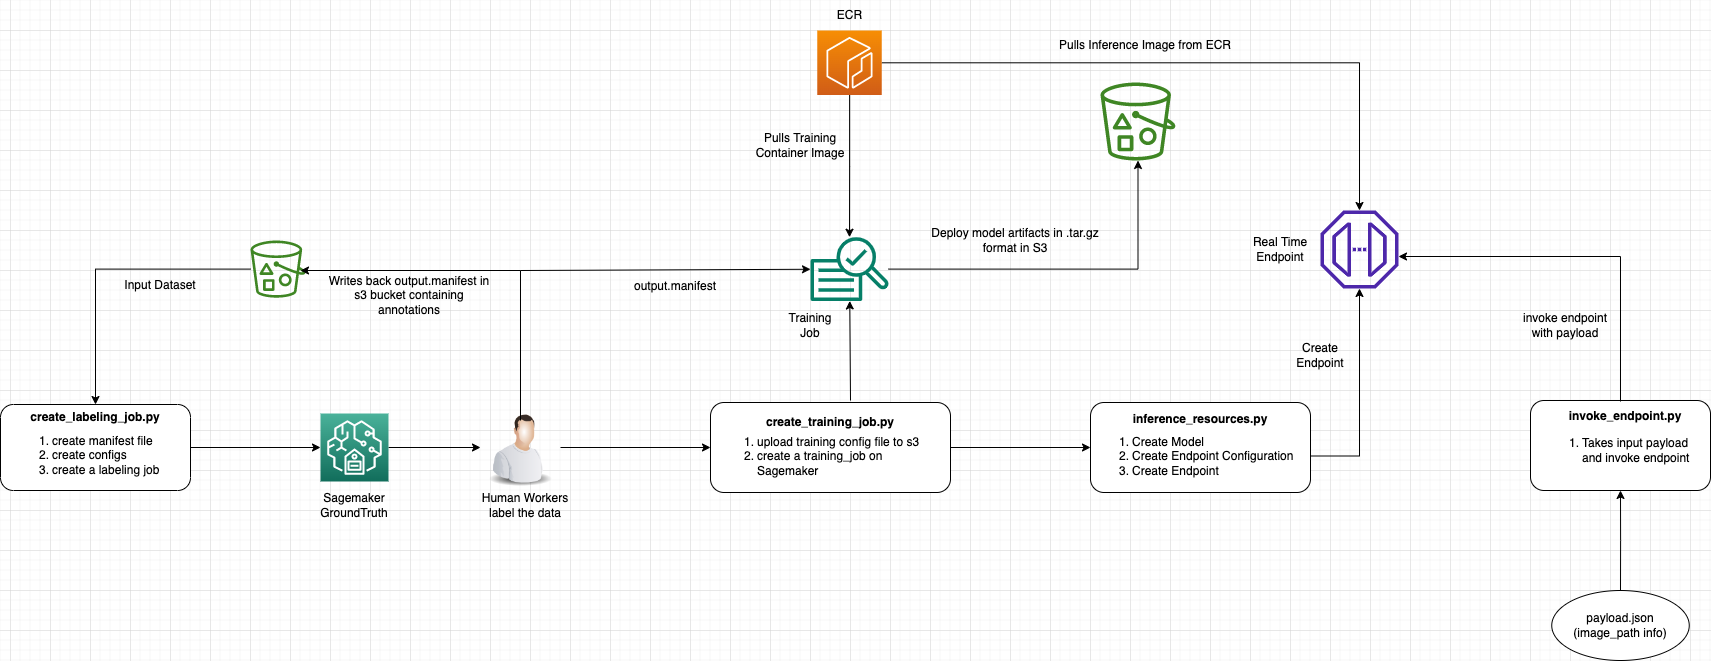

The diagram above was exported from draw.io. Its source (the exported page's mxGraphModel, read from the mxfile embedded in the PNG):
<mxGraphModel dx="954" dy="1789" grid="1" gridSize="10" guides="1" tooltips="1" connect="1" arrows="1" fold="1" page="1" pageScale="1" pageWidth="827" pageHeight="1169" math="0" shadow="0">
  <root>
    <mxCell id="0" />
    <mxCell id="1" parent="0" />
    <mxCell id="Y3BfnYbPuB7WjgZDwSX6-15" value="" style="edgeStyle=orthogonalEdgeStyle;rounded=0;orthogonalLoop=1;jettySize=auto;html=1;" parent="1" source="Y3BfnYbPuB7WjgZDwSX6-1" target="Y3BfnYbPuB7WjgZDwSX6-14" edge="1">
      <mxGeometry relative="1" as="geometry" />
    </mxCell>
    <mxCell id="Y3BfnYbPuB7WjgZDwSX6-1" value="" style="sketch=0;points=[[0,0,0],[0.25,0,0],[0.5,0,0],[0.75,0,0],[1,0,0],[0,1,0],[0.25,1,0],[0.5,1,0],[0.75,1,0],[1,1,0],[0,0.25,0],[0,0.5,0],[0,0.75,0],[1,0.25,0],[1,0.5,0],[1,0.75,0]];outlineConnect=0;fontColor=#232F3E;gradientColor=#4AB29A;gradientDirection=north;fillColor=#116D5B;strokeColor=#ffffff;dashed=0;verticalLabelPosition=bottom;verticalAlign=top;align=center;html=1;fontSize=12;fontStyle=0;aspect=fixed;shape=mxgraph.aws4.resourceIcon;resIcon=mxgraph.aws4.sagemaker_ground_truth;" parent="1" vertex="1">
      <mxGeometry x="350" y="223" width="68" height="68" as="geometry" />
    </mxCell>
    <mxCell id="Y3BfnYbPuB7WjgZDwSX6-2" value="Sagemaker GroundTruth&lt;br&gt;" style="text;html=1;strokeColor=none;fillColor=none;align=center;verticalAlign=middle;whiteSpace=wrap;rounded=0;" parent="1" vertex="1">
      <mxGeometry x="354" y="300" width="60" height="30" as="geometry" />
    </mxCell>
    <mxCell id="Y3BfnYbPuB7WjgZDwSX6-7" value="" style="edgeStyle=orthogonalEdgeStyle;rounded=0;orthogonalLoop=1;jettySize=auto;html=1;" parent="1" source="Y3BfnYbPuB7WjgZDwSX6-3" target="Y3BfnYbPuB7WjgZDwSX6-6" edge="1">
      <mxGeometry relative="1" as="geometry" />
    </mxCell>
    <mxCell id="Y3BfnYbPuB7WjgZDwSX6-3" value="" style="sketch=0;outlineConnect=0;fontColor=#232F3E;gradientColor=none;fillColor=#3F8624;strokeColor=none;dashed=0;verticalLabelPosition=bottom;verticalAlign=top;align=center;html=1;fontSize=12;fontStyle=0;aspect=fixed;pointerEvents=1;shape=mxgraph.aws4.bucket_with_objects;" parent="1" vertex="1">
      <mxGeometry x="280" y="50" width="55" height="57.2" as="geometry" />
    </mxCell>
    <mxCell id="Y3BfnYbPuB7WjgZDwSX6-13" value="" style="edgeStyle=orthogonalEdgeStyle;rounded=0;orthogonalLoop=1;jettySize=auto;html=1;entryX=0;entryY=0.5;entryDx=0;entryDy=0;entryPerimeter=0;" parent="1" source="Y3BfnYbPuB7WjgZDwSX6-6" target="Y3BfnYbPuB7WjgZDwSX6-1" edge="1">
      <mxGeometry relative="1" as="geometry">
        <mxPoint x="310" y="310" as="targetPoint" />
      </mxGeometry>
    </mxCell>
    <mxCell id="Y3BfnYbPuB7WjgZDwSX6-6" value="" style="rounded=1;whiteSpace=wrap;html=1;" parent="1" vertex="1">
      <mxGeometry x="30" y="214" width="190" height="86" as="geometry" />
    </mxCell>
    <mxCell id="Y3BfnYbPuB7WjgZDwSX6-8" value="&lt;b&gt;create_labeling_job.py&lt;/b&gt;" style="text;html=1;strokeColor=none;fillColor=none;align=center;verticalAlign=middle;whiteSpace=wrap;rounded=0;" parent="1" vertex="1">
      <mxGeometry x="40" y="214" width="170" height="26" as="geometry" />
    </mxCell>
    <mxCell id="Y3BfnYbPuB7WjgZDwSX6-10" value="&lt;ol&gt;&lt;li&gt;create manifest file&lt;/li&gt;&lt;li&gt;create configs&lt;/li&gt;&lt;li&gt;create a labeling job&lt;/li&gt;&lt;/ol&gt;" style="text;html=1;strokeColor=none;fillColor=none;align=left;verticalAlign=middle;whiteSpace=wrap;rounded=0;" parent="1" vertex="1">
      <mxGeometry x="40" y="240" width="160" height="50" as="geometry" />
    </mxCell>
    <mxCell id="Y3BfnYbPuB7WjgZDwSX6-11" value="Input Dataset" style="text;html=1;strokeColor=none;fillColor=none;align=center;verticalAlign=middle;whiteSpace=wrap;rounded=0;" parent="1" vertex="1">
      <mxGeometry x="140" y="80" width="100" height="30" as="geometry" />
    </mxCell>
    <mxCell id="Y3BfnYbPuB7WjgZDwSX6-31" style="edgeStyle=orthogonalEdgeStyle;rounded=0;orthogonalLoop=1;jettySize=auto;html=1;" parent="1" source="Y3BfnYbPuB7WjgZDwSX6-14" target="Y3BfnYbPuB7WjgZDwSX6-23" edge="1">
      <mxGeometry relative="1" as="geometry" />
    </mxCell>
    <mxCell id="Y3BfnYbPuB7WjgZDwSX6-14" value="" style="image;html=1;image=img/lib/clip_art/people/Worker_Man_128x128.png" parent="1" vertex="1">
      <mxGeometry x="510" y="217" width="80" height="80" as="geometry" />
    </mxCell>
    <mxCell id="Y3BfnYbPuB7WjgZDwSX6-16" value="Human Workers label the data" style="text;html=1;strokeColor=none;fillColor=none;align=center;verticalAlign=middle;whiteSpace=wrap;rounded=0;" parent="1" vertex="1">
      <mxGeometry x="510" y="300" width="90" height="30" as="geometry" />
    </mxCell>
    <mxCell id="Y3BfnYbPuB7WjgZDwSX6-19" value="" style="endArrow=none;html=1;rounded=0;" parent="1" edge="1">
      <mxGeometry width="50" height="50" relative="1" as="geometry">
        <mxPoint x="550" y="80" as="sourcePoint" />
        <mxPoint x="550" y="230" as="targetPoint" />
      </mxGeometry>
    </mxCell>
    <mxCell id="Y3BfnYbPuB7WjgZDwSX6-21" value="" style="endArrow=classic;html=1;rounded=0;" parent="1" edge="1">
      <mxGeometry width="50" height="50" relative="1" as="geometry">
        <mxPoint x="550" y="80" as="sourcePoint" />
        <mxPoint x="330" y="80" as="targetPoint" />
      </mxGeometry>
    </mxCell>
    <mxCell id="Y3BfnYbPuB7WjgZDwSX6-22" value="Writes back output.manifest in s3 bucket containing annotations&lt;br&gt;" style="text;html=1;strokeColor=none;fillColor=none;align=center;verticalAlign=middle;whiteSpace=wrap;rounded=0;" parent="1" vertex="1">
      <mxGeometry x="354" y="80" width="170" height="50" as="geometry" />
    </mxCell>
    <mxCell id="Y3BfnYbPuB7WjgZDwSX6-52" style="edgeStyle=orthogonalEdgeStyle;rounded=0;orthogonalLoop=1;jettySize=auto;html=1;entryX=0;entryY=0.5;entryDx=0;entryDy=0;" parent="1" source="Y3BfnYbPuB7WjgZDwSX6-23" target="Y3BfnYbPuB7WjgZDwSX6-48" edge="1">
      <mxGeometry relative="1" as="geometry" />
    </mxCell>
    <mxCell id="Y3BfnYbPuB7WjgZDwSX6-23" value="" style="rounded=1;whiteSpace=wrap;html=1;align=left;" parent="1" vertex="1">
      <mxGeometry x="740" y="212" width="240" height="90" as="geometry" />
    </mxCell>
    <mxCell id="Y3BfnYbPuB7WjgZDwSX6-26" value="&lt;b&gt;create_training_job.py&lt;/b&gt;" style="text;html=1;strokeColor=none;fillColor=none;align=center;verticalAlign=middle;whiteSpace=wrap;rounded=0;" parent="1" vertex="1">
      <mxGeometry x="755" y="217" width="210" height="30" as="geometry" />
    </mxCell>
    <mxCell id="Y3BfnYbPuB7WjgZDwSX6-28" value="&lt;ol&gt;&lt;li&gt;upload training config file to s3&lt;/li&gt;&lt;li&gt;create a training_job on Sagemaker&lt;/li&gt;&lt;/ol&gt;" style="text;html=1;strokeColor=none;fillColor=none;align=left;verticalAlign=middle;whiteSpace=wrap;rounded=0;" parent="1" vertex="1">
      <mxGeometry x="745" y="241" width="225" height="50" as="geometry" />
    </mxCell>
    <mxCell id="Y3BfnYbPuB7WjgZDwSX6-46" style="edgeStyle=orthogonalEdgeStyle;rounded=0;orthogonalLoop=1;jettySize=auto;html=1;" parent="1" source="Y3BfnYbPuB7WjgZDwSX6-32" target="Y3BfnYbPuB7WjgZDwSX6-37" edge="1">
      <mxGeometry relative="1" as="geometry" />
    </mxCell>
    <mxCell id="Y3BfnYbPuB7WjgZDwSX6-32" value="" style="sketch=0;outlineConnect=0;fontColor=#232F3E;gradientColor=none;fillColor=#067F68;strokeColor=none;dashed=0;verticalLabelPosition=bottom;verticalAlign=top;align=center;html=1;fontSize=12;fontStyle=0;aspect=fixed;pointerEvents=1;shape=mxgraph.aws4.sagemaker_train;" parent="1" vertex="1">
      <mxGeometry x="840" y="46.1" width="78" height="65" as="geometry" />
    </mxCell>
    <mxCell id="Y3BfnYbPuB7WjgZDwSX6-43" style="edgeStyle=orthogonalEdgeStyle;rounded=0;orthogonalLoop=1;jettySize=auto;html=1;" parent="1" source="Y3BfnYbPuB7WjgZDwSX6-35" target="Y3BfnYbPuB7WjgZDwSX6-32" edge="1">
      <mxGeometry relative="1" as="geometry" />
    </mxCell>
    <mxCell id="Y3BfnYbPuB7WjgZDwSX6-54" style="edgeStyle=orthogonalEdgeStyle;rounded=0;orthogonalLoop=1;jettySize=auto;html=1;" parent="1" source="Y3BfnYbPuB7WjgZDwSX6-35" target="Y3BfnYbPuB7WjgZDwSX6-49" edge="1">
      <mxGeometry relative="1" as="geometry" />
    </mxCell>
    <mxCell id="Y3BfnYbPuB7WjgZDwSX6-35" value="" style="sketch=0;points=[[0,0,0],[0.25,0,0],[0.5,0,0],[0.75,0,0],[1,0,0],[0,1,0],[0.25,1,0],[0.5,1,0],[0.75,1,0],[1,1,0],[0,0.25,0],[0,0.5,0],[0,0.75,0],[1,0.25,0],[1,0.5,0],[1,0.75,0]];outlineConnect=0;fontColor=#232F3E;gradientColor=#F78E04;gradientDirection=north;fillColor=#D05C17;strokeColor=#ffffff;dashed=0;verticalLabelPosition=bottom;verticalAlign=top;align=center;html=1;fontSize=12;fontStyle=0;aspect=fixed;shape=mxgraph.aws4.resourceIcon;resIcon=mxgraph.aws4.ecr;" parent="1" vertex="1">
      <mxGeometry x="846.75" y="-160" width="64.5" height="64.5" as="geometry" />
    </mxCell>
    <mxCell id="Y3BfnYbPuB7WjgZDwSX6-37" value="" style="sketch=0;outlineConnect=0;fontColor=#232F3E;gradientColor=none;fillColor=#3F8624;strokeColor=none;dashed=0;verticalLabelPosition=bottom;verticalAlign=top;align=center;html=1;fontSize=12;fontStyle=0;aspect=fixed;pointerEvents=1;shape=mxgraph.aws4.bucket_with_objects;" parent="1" vertex="1">
      <mxGeometry x="1130" y="-108" width="75" height="78" as="geometry" />
    </mxCell>
    <mxCell id="Y3BfnYbPuB7WjgZDwSX6-39" value="" style="endArrow=classic;html=1;rounded=0;" parent="1" target="Y3BfnYbPuB7WjgZDwSX6-32" edge="1">
      <mxGeometry width="50" height="50" relative="1" as="geometry">
        <mxPoint x="550" y="80" as="sourcePoint" />
        <mxPoint x="920" y="80" as="targetPoint" />
      </mxGeometry>
    </mxCell>
    <mxCell id="Y3BfnYbPuB7WjgZDwSX6-40" value="" style="endArrow=classic;html=1;rounded=0;" parent="1" target="Y3BfnYbPuB7WjgZDwSX6-32" edge="1">
      <mxGeometry width="50" height="50" relative="1" as="geometry">
        <mxPoint x="880" y="210" as="sourcePoint" />
        <mxPoint x="580" y="90" as="targetPoint" />
      </mxGeometry>
    </mxCell>
    <mxCell id="Y3BfnYbPuB7WjgZDwSX6-41" value="Training Job" style="text;html=1;strokeColor=none;fillColor=none;align=center;verticalAlign=middle;whiteSpace=wrap;rounded=0;" parent="1" vertex="1">
      <mxGeometry x="810" y="120" width="60" height="30" as="geometry" />
    </mxCell>
    <mxCell id="Y3BfnYbPuB7WjgZDwSX6-42" value="output.manifest&lt;br&gt;" style="text;html=1;strokeColor=none;fillColor=none;align=center;verticalAlign=middle;whiteSpace=wrap;rounded=0;" parent="1" vertex="1">
      <mxGeometry x="660" y="81.1" width="90" height="30" as="geometry" />
    </mxCell>
    <mxCell id="Y3BfnYbPuB7WjgZDwSX6-44" value="ECR&lt;br&gt;" style="text;html=1;strokeColor=none;fillColor=none;align=center;verticalAlign=middle;whiteSpace=wrap;rounded=0;" parent="1" vertex="1">
      <mxGeometry x="850" y="-190" width="59" height="30" as="geometry" />
    </mxCell>
    <mxCell id="Y3BfnYbPuB7WjgZDwSX6-45" value="Pulls Training Container Image" style="text;html=1;strokeColor=none;fillColor=none;align=center;verticalAlign=middle;whiteSpace=wrap;rounded=0;" parent="1" vertex="1">
      <mxGeometry x="770" y="-60" width="120" height="30" as="geometry" />
    </mxCell>
    <mxCell id="Y3BfnYbPuB7WjgZDwSX6-47" value="Deploy model artifacts in .tar.gz format in S3" style="text;html=1;strokeColor=none;fillColor=none;align=center;verticalAlign=middle;whiteSpace=wrap;rounded=0;" parent="1" vertex="1">
      <mxGeometry x="950" y="30" width="190" height="40" as="geometry" />
    </mxCell>
    <mxCell id="Y3BfnYbPuB7WjgZDwSX6-48" value="" style="rounded=1;whiteSpace=wrap;html=1;" parent="1" vertex="1">
      <mxGeometry x="1120" y="212" width="220" height="90" as="geometry" />
    </mxCell>
    <mxCell id="Y3BfnYbPuB7WjgZDwSX6-49" value="" style="sketch=0;outlineConnect=0;fontColor=#232F3E;gradientColor=none;fillColor=#4D27AA;strokeColor=none;dashed=0;verticalLabelPosition=bottom;verticalAlign=top;align=center;html=1;fontSize=12;fontStyle=0;aspect=fixed;pointerEvents=1;shape=mxgraph.aws4.endpoint;" parent="1" vertex="1">
      <mxGeometry x="1350" y="20" width="78" height="78" as="geometry" />
    </mxCell>
    <mxCell id="Y3BfnYbPuB7WjgZDwSX6-50" value="&lt;b&gt;inference_resources.py&lt;/b&gt;" style="text;html=1;strokeColor=none;fillColor=none;align=center;verticalAlign=middle;whiteSpace=wrap;rounded=0;" parent="1" vertex="1">
      <mxGeometry x="1120" y="214" width="220" height="30" as="geometry" />
    </mxCell>
    <mxCell id="Y3BfnYbPuB7WjgZDwSX6-57" style="edgeStyle=orthogonalEdgeStyle;rounded=0;orthogonalLoop=1;jettySize=auto;html=1;" parent="1" source="Y3BfnYbPuB7WjgZDwSX6-51" target="Y3BfnYbPuB7WjgZDwSX6-49" edge="1">
      <mxGeometry relative="1" as="geometry" />
    </mxCell>
    <mxCell id="Y3BfnYbPuB7WjgZDwSX6-51" value="&lt;ol&gt;&lt;li&gt;Create Model&lt;/li&gt;&lt;li&gt;Create Endpoint Configuration&lt;/li&gt;&lt;li&gt;Create Endpoint&lt;/li&gt;&lt;/ol&gt;" style="text;html=1;strokeColor=none;fillColor=none;align=left;verticalAlign=middle;whiteSpace=wrap;rounded=0;" parent="1" vertex="1">
      <mxGeometry x="1120" y="241" width="220" height="49" as="geometry" />
    </mxCell>
    <mxCell id="Y3BfnYbPuB7WjgZDwSX6-55" value="Pulls Inference Image from ECR" style="text;html=1;strokeColor=none;fillColor=none;align=center;verticalAlign=middle;whiteSpace=wrap;rounded=0;" parent="1" vertex="1">
      <mxGeometry x="1040" y="-160" width="270" height="30" as="geometry" />
    </mxCell>
    <mxCell id="Y3BfnYbPuB7WjgZDwSX6-56" value="Real Time Endpoint" style="text;html=1;strokeColor=none;fillColor=none;align=center;verticalAlign=middle;whiteSpace=wrap;rounded=0;" parent="1" vertex="1">
      <mxGeometry x="1260" y="42" width="100" height="34" as="geometry" />
    </mxCell>
    <mxCell id="Y3BfnYbPuB7WjgZDwSX6-58" value="Create Endpoint&lt;br&gt;" style="text;html=1;strokeColor=none;fillColor=none;align=center;verticalAlign=middle;whiteSpace=wrap;rounded=0;" parent="1" vertex="1">
      <mxGeometry x="1310" y="150" width="80" height="30" as="geometry" />
    </mxCell>
    <mxCell id="Y3BfnYbPuB7WjgZDwSX6-61" value="" style="rounded=1;whiteSpace=wrap;html=1;" parent="1" vertex="1">
      <mxGeometry x="1560" y="210" width="180" height="90" as="geometry" />
    </mxCell>
    <mxCell id="Y3BfnYbPuB7WjgZDwSX6-66" style="edgeStyle=orthogonalEdgeStyle;rounded=0;orthogonalLoop=1;jettySize=auto;html=1;" parent="1" source="Y3BfnYbPuB7WjgZDwSX6-62" target="Y3BfnYbPuB7WjgZDwSX6-49" edge="1">
      <mxGeometry relative="1" as="geometry">
        <mxPoint x="1980" y="66" as="targetPoint" />
        <Array as="points">
          <mxPoint x="1650" y="66" />
        </Array>
      </mxGeometry>
    </mxCell>
    <mxCell id="Y3BfnYbPuB7WjgZDwSX6-62" value="&lt;b&gt;invoke_endpoint.py&lt;/b&gt;" style="text;html=1;strokeColor=none;fillColor=none;align=center;verticalAlign=middle;whiteSpace=wrap;rounded=0;" parent="1" vertex="1">
      <mxGeometry x="1580" y="211" width="150" height="30" as="geometry" />
    </mxCell>
    <mxCell id="Y3BfnYbPuB7WjgZDwSX6-63" value="&lt;ol&gt;&lt;li&gt;Takes input payload and invoke endpoint&lt;/li&gt;&lt;/ol&gt;" style="text;html=1;strokeColor=none;fillColor=none;align=left;verticalAlign=middle;whiteSpace=wrap;rounded=0;" parent="1" vertex="1">
      <mxGeometry x="1570" y="240" width="160" height="40" as="geometry" />
    </mxCell>
    <mxCell id="Y3BfnYbPuB7WjgZDwSX6-65" value="" style="edgeStyle=orthogonalEdgeStyle;rounded=0;orthogonalLoop=1;jettySize=auto;html=1;" parent="1" source="Y3BfnYbPuB7WjgZDwSX6-64" target="Y3BfnYbPuB7WjgZDwSX6-61" edge="1">
      <mxGeometry relative="1" as="geometry" />
    </mxCell>
    <mxCell id="Y3BfnYbPuB7WjgZDwSX6-64" value="payload.json&lt;br&gt;(image_path info)" style="ellipse;whiteSpace=wrap;html=1;" parent="1" vertex="1">
      <mxGeometry x="1581.25" y="400" width="137.5" height="70" as="geometry" />
    </mxCell>
    <mxCell id="Y3BfnYbPuB7WjgZDwSX6-67" value="invoke endpoint with payload" style="text;html=1;strokeColor=none;fillColor=none;align=center;verticalAlign=middle;whiteSpace=wrap;rounded=0;" parent="1" vertex="1">
      <mxGeometry x="1540" y="120" width="110" height="30" as="geometry" />
    </mxCell>
  </root>
</mxGraphModel>